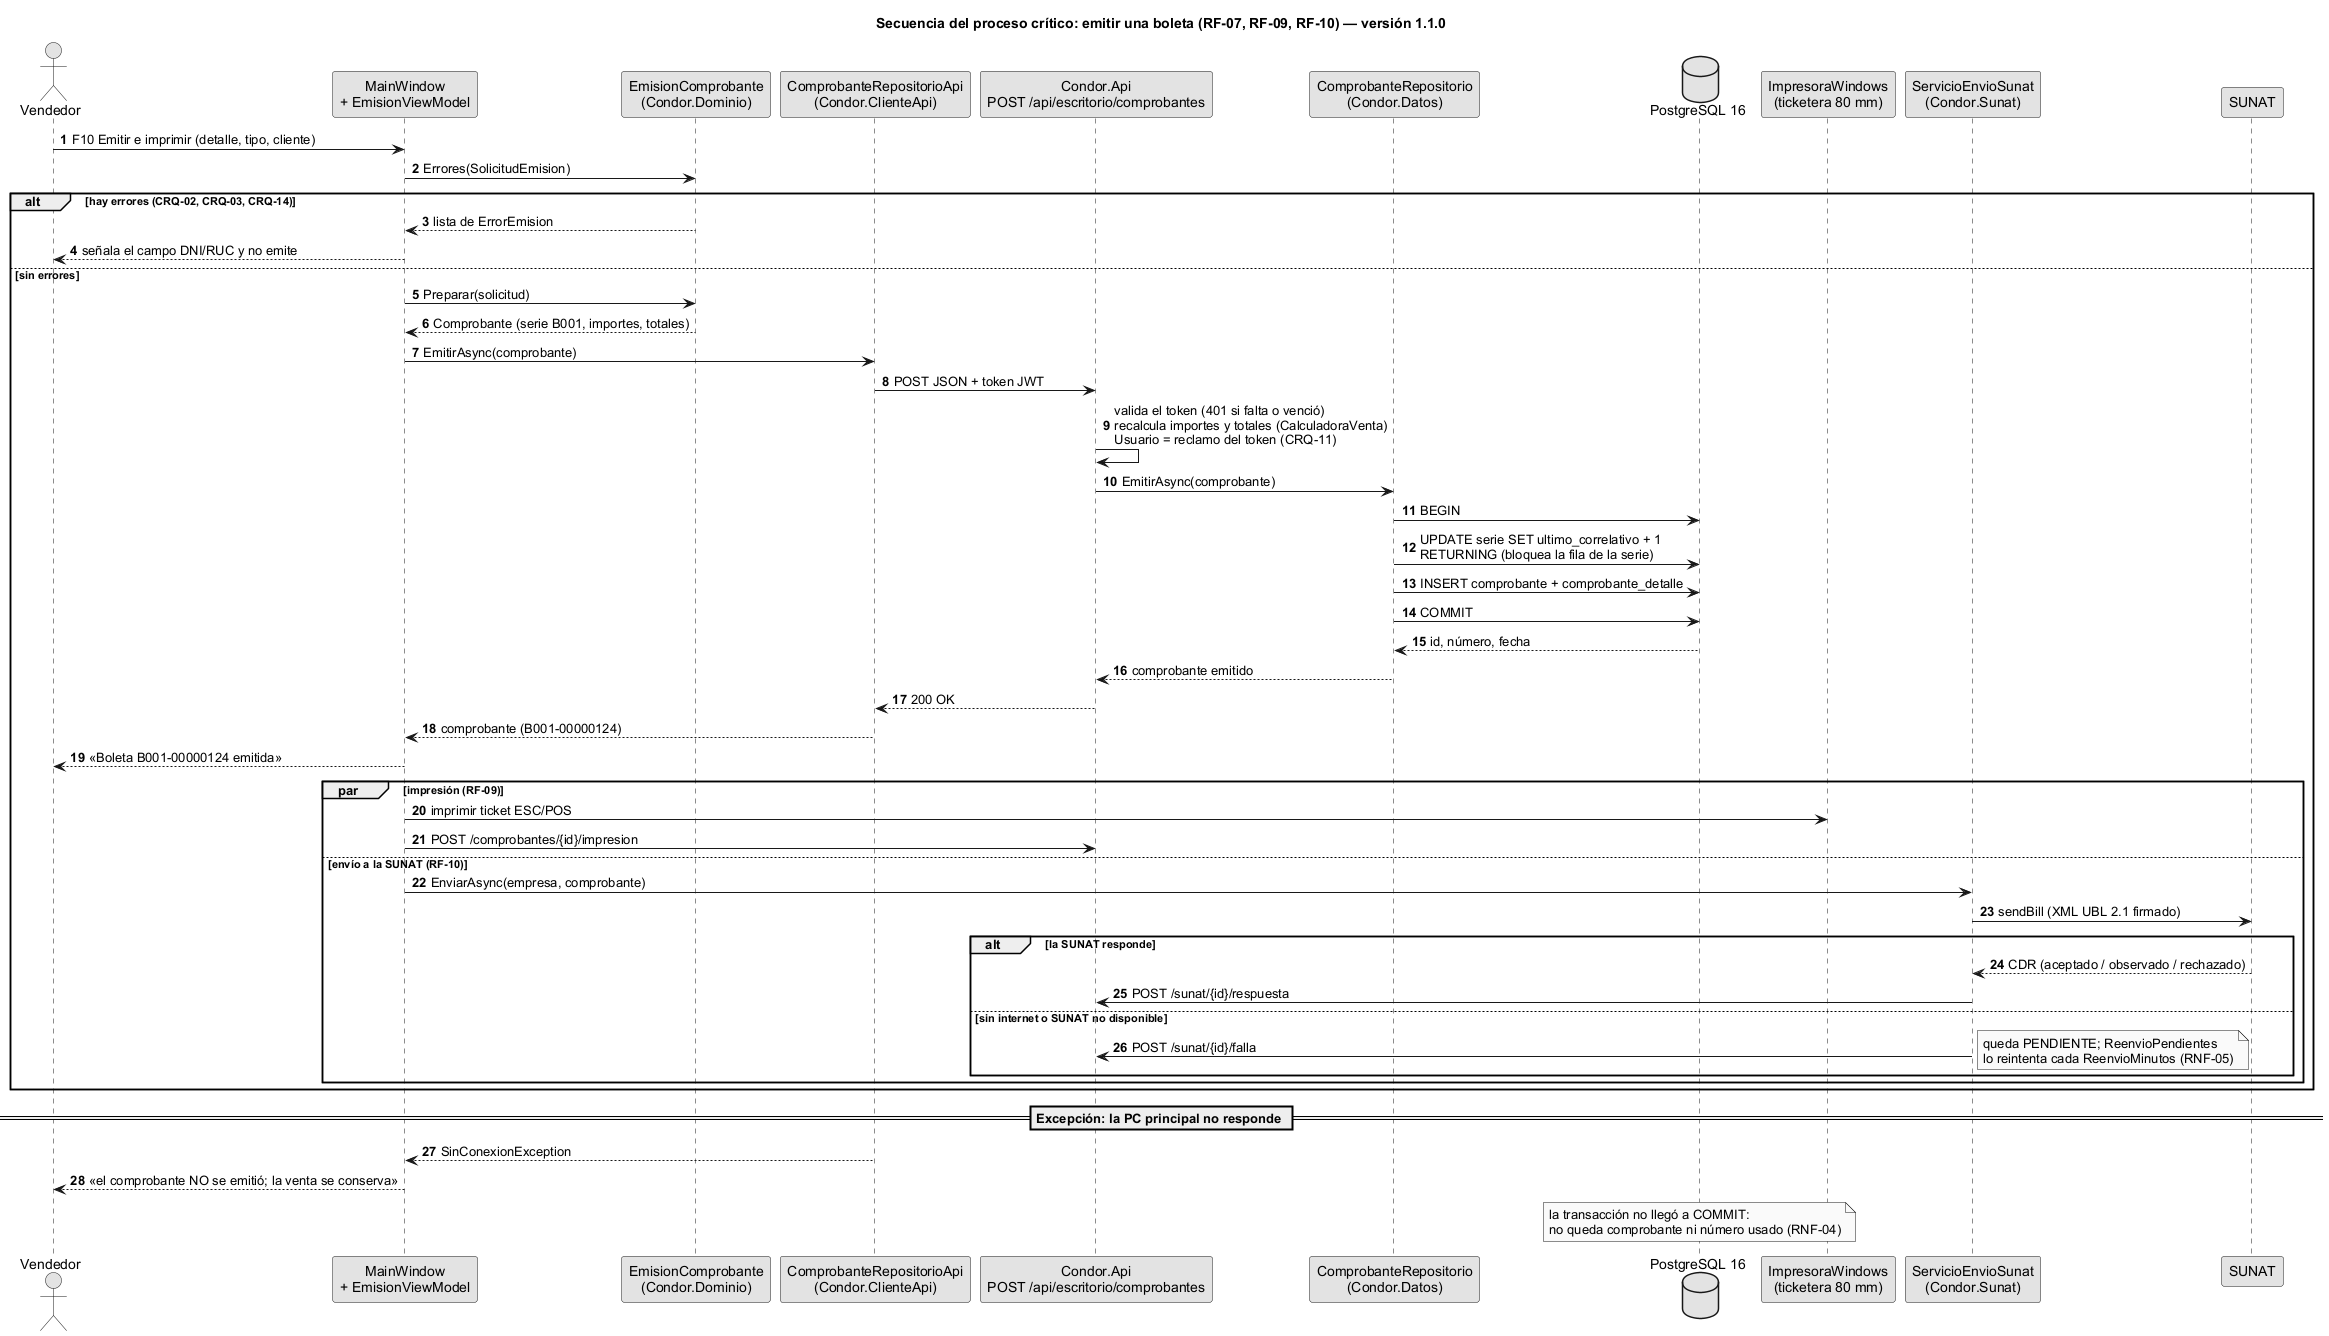

The diagram above was rendered by PlantUML. Its source (embedded in the PNG):
@startuml 03_secuencia_emitir_comprobante
title Secuencia del proceso crítico: emitir una boleta (RF-07, RF-09, RF-10) — versión 1.1.0
skinparam monochrome true
skinparam shadowing false
skinparam defaultFontName Arial
skinparam sequenceMessageAlign left
autonumber

actor Vendedor
participant "MainWindow\n+ EmisionViewModel" as VM
participant "EmisionComprobante\n(Condor.Dominio)" as DOM
participant "ComprobanteRepositorioApi\n(Condor.ClienteApi)" as CLI
participant "Condor.Api\nPOST /api/escritorio/comprobantes" as API
participant "ComprobanteRepositorio\n(Condor.Datos)" as REP
database "PostgreSQL 16" as BD
participant "ImpresoraWindows\n(ticketera 80 mm)" as IMP
participant "ServicioEnvioSunat\n(Condor.Sunat)" as SUN
participant "SUNAT" as SUNAT

Vendedor -> VM : F10 Emitir e imprimir (detalle, tipo, cliente)
VM -> DOM : Errores(SolicitudEmision)
alt hay errores (CRQ-02, CRQ-03, CRQ-14)
  DOM --> VM : lista de ErrorEmision
  VM --> Vendedor : señala el campo DNI/RUC y no emite
else sin errores
  VM -> DOM : Preparar(solicitud)
  DOM --> VM : Comprobante (serie B001, importes, totales)
  VM -> CLI : EmitirAsync(comprobante)
  CLI -> API : POST JSON + token JWT
  API -> API : valida el token (401 si falta o venció)\nrecalcula importes y totales (CalculadoraVenta)\nUsuario = reclamo del token (CRQ-11)
  API -> REP : EmitirAsync(comprobante)
  REP -> BD : BEGIN
  REP -> BD : UPDATE serie SET ultimo_correlativo + 1\nRETURNING (bloquea la fila de la serie)
  REP -> BD : INSERT comprobante + comprobante_detalle
  REP -> BD : COMMIT
  BD --> REP : id, número, fecha
  REP --> API : comprobante emitido
  API --> CLI : 200 OK
  CLI --> VM : comprobante (B001-00000124)
  VM --> Vendedor : «Boleta B001-00000124 emitida»
  par impresión (RF-09)
    VM -> IMP : imprimir ticket ESC/POS
    VM -> API : POST /comprobantes/{id}/impresion
  else envío a la SUNAT (RF-10)
    VM -> SUN : EnviarAsync(empresa, comprobante)
    SUN -> SUNAT : sendBill (XML UBL 2.1 firmado)
    alt la SUNAT responde
      SUNAT --> SUN : CDR (aceptado / observado / rechazado)
      SUN -> API : POST /sunat/{id}/respuesta
    else sin internet o SUNAT no disponible
      SUN -> API : POST /sunat/{id}/falla
      note right : queda PENDIENTE; ReenvioPendientes\nlo reintenta cada ReenvioMinutos (RNF-05)
    end
  end
end

== Excepción: la PC principal no responde ==
CLI --> VM : SinConexionException
VM --> Vendedor : «el comprobante NO se emitió; la venta se conserva»
note over BD : la transacción no llegó a COMMIT:\nno queda comprobante ni número usado (RNF-04)
@enduml